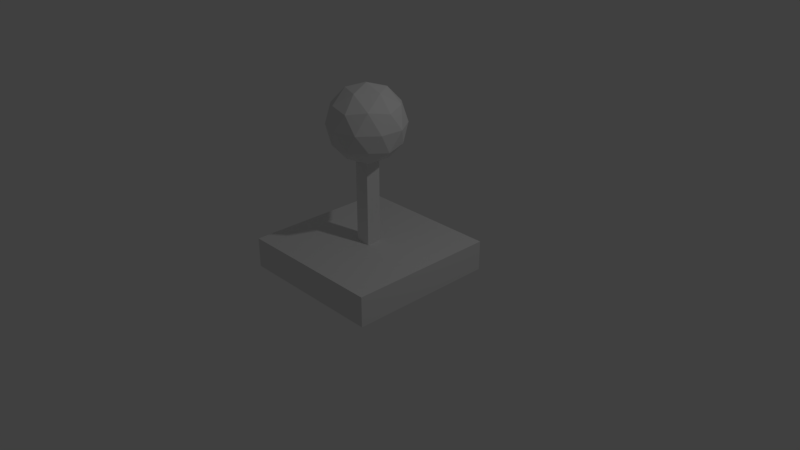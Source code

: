 # Source: Slam_Tower.blend  (saved by Blender 2.79.0; exported with 4.5.12 LTS)
import bpy
from mathutils import Matrix  # noqa: F401  (used for matrix-valued properties, if any)

bpy.ops.wm.read_factory_settings(use_empty=True)
scene = bpy.context.scene
scene.name = 'Scene'

# ---- collections
col_collection_1 = bpy.data.collections.new('Collection 1'); scene.collection.children.link(col_collection_1)

# ---- materials (node trees are filled in below, after node groups)
mat_material = bpy.data.materials.new('Material')
mat_material.alpha_threshold = 0.0
mat_material.use_transparent_shadow = False
mat_material.roughness = 0.5
mat_material.line_color = (0.0, 0.0, 0.0, 1.0)

# ---- material node trees

# ---- world
world_world = bpy.data.worlds.new('World'); scene.world = world_world
world_world.color = (0.05088, 0.05088, 0.05088)
world_world.use_sun_shadow = False
world_world.sun_shadow_jitter_overblur = 0.0
world_world.cycles.sampling_method = 'MANUAL'

# ---- cameras
cam_camera = bpy.data.cameras.new('Camera')
cam_camera.clip_end = 100.0
cam_camera.lens = 35.0
cam_camera.sensor_width = 32.0
cam_camera.sensor_height = 18.0
cam_camera.ortho_scale = 7.314
cam_camera.dof.focus_distance = 0.0
cam_camera.dof.aperture_fstop = 128.0

# ---- lights
light_lamp = bpy.data.lights.new('Lamp', 'POINT')
light_lamp.transmission_factor = 0.0
light_lamp.cutoff_distance = 30.0
light_lamp.energy = 100.0
light_lamp.shadow_buffer_clip_start = 1.001
light_lamp.shadow_soft_size = 0.1
light_lamp.shadow_maximum_resolution = 0.006
light_lamp.use_absolute_resolution = True

# ---- meshes
me_icosphere = bpy.data.meshes.new('Icosphere')
me_icosphere.from_pydata([(0.0, 0.0, -1.0), (0.7236, -0.5257, -0.4472), (-0.2764, -0.8506, -0.4472), (-0.8944, 0.0, -0.4472), (-0.2764, 0.8506, -0.4472), (0.7236, 0.5257, -0.4472), (0.2764, -0.8506, 0.4472), (-0.7236, -0.5257, 0.4472), (-0.7236, 0.5257, 0.4472), (0.2764, 0.8506, 0.4472), (0.8944, 0.0, 0.4472), (0.0, 0.0, 1.0), (-0.1625, -0.5, -0.8507), (0.4253, -0.309, -0.8507), (0.2629, -0.809, -0.5257), (0.8506, 0.0, -0.5257), (0.4253, 0.309, -0.8507), (-0.5257, 0.0, -0.8507), (-0.6882, -0.5, -0.5257), (-0.1625, 0.5, -0.8507), (-0.6882, 0.5, -0.5257), (0.2629, 0.809, -0.5257), (0.9511, -0.309, 0.0), (0.9511, 0.309, 0.0), (0.0, -1.0, 0.0), (0.5878, -0.809, 0.0), (-0.9511, -0.309, 0.0), (-0.5878, -0.809, 0.0), (-0.5878, 0.809, 0.0), (-0.9511, 0.309, 0.0), (0.5878, 0.809, 0.0), (0.0, 1.0, 0.0), (0.6882, -0.5, 0.5257), (-0.2629, -0.809, 0.5257), (-0.8506, 0.0, 0.5257), (-0.2629, 0.809, 0.5257), (0.6882, 0.5, 0.5257), (0.1625, -0.5, 0.8507), (0.5257, 0.0, 0.8507), (-0.4253, -0.309, 0.8507), (-0.4253, 0.309, 0.8507), (0.1625, 0.5, 0.8507)], [], [(0, 13, 12), (1, 13, 15), (0, 12, 17), (0, 17, 19), (0, 19, 16), (1, 15, 22), (2, 14, 24), (3, 18, 26), (4, 20, 28), (5, 21, 30), (1, 22, 25), (2, 24, 27), (3, 26, 29), (4, 28, 31), (5, 30, 23), (6, 32, 37), (7, 33, 39), (8, 34, 40), (9, 35, 41), (10, 36, 38), (38, 41, 11), (38, 36, 41), (36, 9, 41), (41, 40, 11), (41, 35, 40), (35, 8, 40), (40, 39, 11), (40, 34, 39), (34, 7, 39), (39, 37, 11), (39, 33, 37), (33, 6, 37), (37, 38, 11), (37, 32, 38), (32, 10, 38), (23, 36, 10), (23, 30, 36), (30, 9, 36), (31, 35, 9), (31, 28, 35), (28, 8, 35), (29, 34, 8), (29, 26, 34), (26, 7, 34), (27, 33, 7), (27, 24, 33), (24, 6, 33), (25, 32, 6), (25, 22, 32), (22, 10, 32), (30, 31, 9), (30, 21, 31), (21, 4, 31), (28, 29, 8), (28, 20, 29), (20, 3, 29), (26, 27, 7), (26, 18, 27), (18, 2, 27), (24, 25, 6), (24, 14, 25), (14, 1, 25), (22, 23, 10), (22, 15, 23), (15, 5, 23), (16, 21, 5), (16, 19, 21), (19, 4, 21), (19, 20, 4), (19, 17, 20), (17, 3, 20), (17, 18, 3), (17, 12, 18), (12, 2, 18), (15, 16, 5), (15, 13, 16), (13, 0, 16), (12, 14, 2), (12, 13, 14), (13, 1, 14)])
me_icosphere.use_remesh_preserve_volume = False
me_icosphere.use_remesh_preserve_attributes = False
me_icosphere.use_mirror_vertex_groups = False
me_icosphere.update()
me_cube_001 = bpy.data.meshes.new('Cube.001')
me_cube_001.from_pydata([(-1.0, -1.0, -1.0), (-1.0, -1.0, 1.0), (-1.0, 1.0, -1.0), (-1.0, 1.0, 1.0), (1.0, -1.0, -1.0), (1.0, -1.0, 1.0), (1.0, 1.0, -1.0), (1.0, 1.0, 1.0)], [], [(0, 1, 3, 2), (2, 3, 7, 6), (6, 7, 5, 4), (4, 5, 1, 0), (2, 6, 4, 0), (7, 3, 1, 5)])
me_cube_001.use_remesh_preserve_volume = False
me_cube_001.use_remesh_preserve_attributes = False
me_cube_001.use_mirror_vertex_groups = False
me_cube_001.update()
me_cube = bpy.data.meshes.new('Cube')
me_cube.from_pydata([(1.0, 1.0, -1.0), (1.0, -1.0, -1.0), (-1.0, -1.0, -1.0), (-1.0, 1.0, -1.0), (1.0, 1.0, 1.0), (1.0, -1.0, 1.0), (-1.0, -1.0, 1.0), (-1.0, 1.0, 1.0)], [], [(0, 1, 2, 3), (4, 7, 6, 5), (0, 4, 5, 1), (1, 5, 6, 2), (2, 6, 7, 3), (4, 0, 3, 7)])
me_cube.materials.append(mat_material)
me_cube.use_remesh_preserve_volume = False
me_cube.use_remesh_preserve_attributes = False
me_cube.use_mirror_vertex_groups = False
me_cube.update()

# ---- objects
ob_icosphere = bpy.data.objects.new('Icosphere', me_icosphere)
ob_cube_001 = bpy.data.objects.new('Cube.001', me_cube_001)
ob_cube = bpy.data.objects.new('Cube', me_cube)
ob_lamp = bpy.data.objects.new('Lamp', light_lamp)
ob_camera = bpy.data.objects.new('Camera', cam_camera)

# ---- transforms, parenting, visibility, modifiers, constraints
ob_icosphere.location = (0.0, 0.0, 1.78)
ob_icosphere.rotation_euler = (0.0, 0.0, 12.51)
ob_icosphere.scale = (0.5, 0.5, 0.5)
ob_icosphere.lineart.crease_threshold = 0.0
ob_cube_001.location = (0.0, 0.0, 1.0)
ob_cube_001.scale = (0.1, 0.1, 1.0)
ob_cube_001.lineart.crease_threshold = 0.0
ob_cube.location = (0.0, 0.0, 0.0)
ob_cube.scale = (1.0, 1.0, 0.2)
ob_cube.lock_rotations_4d = False
ob_cube.empty_display_type = 'ARROWS'
ob_cube.lineart.crease_threshold = 0.0
ob_lamp.location = (4.076, 1.005, 5.904)
ob_lamp.rotation_euler = (0.6503, 0.05522, 1.866)
ob_lamp.lock_rotations_4d = False
ob_lamp.empty_display_type = 'ARROWS'
ob_lamp.color = (0.0, 0.0, 0.0, 0.0)
ob_lamp.lineart.crease_threshold = 0.0
ob_camera.location = (7.481, -6.508, 5.344)
ob_camera.rotation_euler = (1.109, 0.0, 0.8149)
ob_camera.lock_rotations_4d = False
ob_camera.empty_display_type = 'ARROWS'
ob_camera.color = (0.0, 0.0, 0.0, 0.0)
ob_camera.display_type = 'WIRE'
ob_camera.lineart.crease_threshold = 0.0

# ---- collection membership
col_collection_1.objects.link(ob_icosphere)
col_collection_1.objects.link(ob_cube_001)
col_collection_1.objects.link(ob_cube)
col_collection_1.objects.link(ob_lamp)
col_collection_1.objects.link(ob_camera)

# ---- scene / render settings (as saved in the file)
scene.camera = ob_camera
scene.frame_start = 1; scene.frame_end = 33; scene.frame_set(16)
scene.render.engine = 'BLENDER_EEVEE_NEXT'
scene.render.resolution_percentage = 50
scene.render.dither_intensity = 0.0
scene.cycles.use_denoising = False
scene.cycles.samples = 128
scene.cycles.sampling_pattern = 'TABULATED_SOBOL'
scene.cycles.use_adaptive_sampling = False
scene.cycles.use_light_tree = False
scene.cycles.blur_glossy = 0.0
scene.cycles.sample_clamp_indirect = 0.0
scene.view_settings.view_transform = 'Standard'
bpy.context.view_layer.update()
